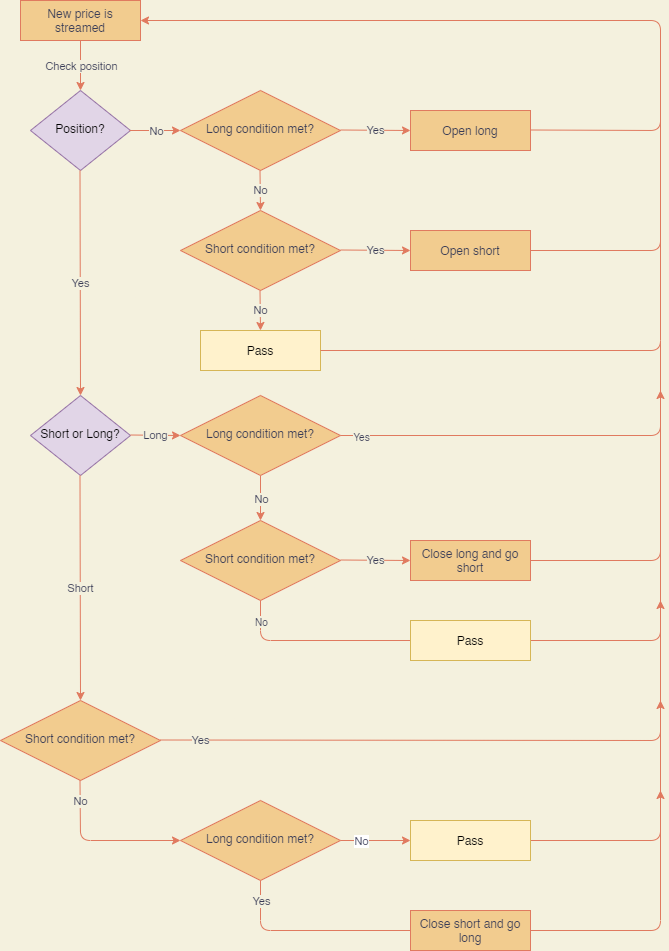

The diagram above was exported from draw.io. Its source (the exported page's mxGraphModel, read from the mxfile embedded in the PNG):
<mxGraphModel dx="1422" dy="798" grid="1" gridSize="10" guides="1" tooltips="1" connect="1" arrows="1" fold="1" page="1" pageScale="1" pageWidth="827" pageHeight="1169" background="#F4F1DE" math="0" shadow="0">
  <root>
    <mxCell id="WIyWlLk6GJQsqaUBKTNV-0" />
    <mxCell id="WIyWlLk6GJQsqaUBKTNV-1" parent="WIyWlLk6GJQsqaUBKTNV-0" />
    <mxCell id="WIyWlLk6GJQsqaUBKTNV-3" value="New price is streamed" style="whiteSpace=wrap;html=1;fontSize=12;glass=0;strokeWidth=1;shadow=0;fillColor=#F2CC8F;strokeColor=#E07A5F;fontColor=#393C56;" parent="WIyWlLk6GJQsqaUBKTNV-1" vertex="1">
      <mxGeometry x="60" y="80" width="120" height="40" as="geometry" />
    </mxCell>
    <mxCell id="WIyWlLk6GJQsqaUBKTNV-6" value="Position?" style="rhombus;whiteSpace=wrap;html=1;shadow=0;fontFamily=Helvetica;fontSize=12;align=center;strokeWidth=1;spacing=6;spacingTop=-4;fillColor=#e1d5e7;strokeColor=#9673a6;" parent="WIyWlLk6GJQsqaUBKTNV-1" vertex="1">
      <mxGeometry x="70" y="170" width="100" height="80" as="geometry" />
    </mxCell>
    <mxCell id="WIyWlLk6GJQsqaUBKTNV-10" value="Short or Long?" style="rhombus;whiteSpace=wrap;html=1;shadow=0;fontFamily=Helvetica;fontSize=12;align=center;strokeWidth=1;spacing=6;spacingTop=-4;fillColor=#e1d5e7;strokeColor=#9673a6;" parent="WIyWlLk6GJQsqaUBKTNV-1" vertex="1">
      <mxGeometry x="70" y="475" width="100" height="80" as="geometry" />
    </mxCell>
    <mxCell id="DTCYm0wzeM4vk4XQdGB6-1" value="Long condition met?" style="rhombus;whiteSpace=wrap;html=1;shadow=0;fontFamily=Helvetica;fontSize=12;align=center;strokeWidth=1;spacing=6;spacingTop=-4;fillColor=#F2CC8F;strokeColor=#E07A5F;fontColor=#393C56;" parent="WIyWlLk6GJQsqaUBKTNV-1" vertex="1">
      <mxGeometry x="220" y="170" width="160" height="80" as="geometry" />
    </mxCell>
    <mxCell id="DTCYm0wzeM4vk4XQdGB6-5" value="Short condition met?" style="rhombus;whiteSpace=wrap;html=1;shadow=0;fontFamily=Helvetica;fontSize=12;align=center;strokeWidth=1;spacing=6;spacingTop=-4;fillColor=#F2CC8F;strokeColor=#E07A5F;fontColor=#393C56;" parent="WIyWlLk6GJQsqaUBKTNV-1" vertex="1">
      <mxGeometry x="220" y="290" width="160" height="80" as="geometry" />
    </mxCell>
    <mxCell id="DTCYm0wzeM4vk4XQdGB6-10" value="Pass" style="whiteSpace=wrap;html=1;fontSize=12;glass=0;strokeWidth=1;shadow=0;fillColor=#fff2cc;strokeColor=#d6b656;" parent="WIyWlLk6GJQsqaUBKTNV-1" vertex="1">
      <mxGeometry x="240" y="410" width="120" height="40" as="geometry" />
    </mxCell>
    <mxCell id="DTCYm0wzeM4vk4XQdGB6-11" value="" style="endArrow=classic;html=1;fontSize=10;entryX=1;entryY=0.5;entryDx=0;entryDy=0;labelBackgroundColor=#F4F1DE;strokeColor=#E07A5F;fontColor=#393C56;" parent="WIyWlLk6GJQsqaUBKTNV-1" target="WIyWlLk6GJQsqaUBKTNV-3" edge="1">
      <mxGeometry width="50" height="50" relative="1" as="geometry">
        <mxPoint x="360" y="430" as="sourcePoint" />
        <mxPoint x="350" y="80" as="targetPoint" />
        <Array as="points">
          <mxPoint x="700" y="430" />
          <mxPoint x="700" y="100" />
        </Array>
      </mxGeometry>
    </mxCell>
    <mxCell id="DTCYm0wzeM4vk4XQdGB6-19" value="" style="endArrow=classic;html=1;fontSize=10;entryX=0.5;entryY=0;entryDx=0;entryDy=0;exitX=0.5;exitY=1;exitDx=0;exitDy=0;labelBackgroundColor=#F4F1DE;strokeColor=#E07A5F;fontColor=#393C56;" parent="WIyWlLk6GJQsqaUBKTNV-1" source="WIyWlLk6GJQsqaUBKTNV-3" target="WIyWlLk6GJQsqaUBKTNV-6" edge="1">
      <mxGeometry relative="1" as="geometry">
        <mxPoint x="80" y="140" as="sourcePoint" />
        <mxPoint x="180" y="140" as="targetPoint" />
      </mxGeometry>
    </mxCell>
    <mxCell id="DTCYm0wzeM4vk4XQdGB6-20" value="Check position" style="edgeLabel;resizable=0;html=1;align=center;verticalAlign=middle;labelBackgroundColor=#F4F1DE;fontColor=#393C56;" parent="DTCYm0wzeM4vk4XQdGB6-19" connectable="0" vertex="1">
      <mxGeometry relative="1" as="geometry" />
    </mxCell>
    <mxCell id="DTCYm0wzeM4vk4XQdGB6-24" value="" style="endArrow=classic;html=1;fontSize=10;entryX=0.5;entryY=0;entryDx=0;entryDy=0;exitX=0.5;exitY=1;exitDx=0;exitDy=0;labelBackgroundColor=#F4F1DE;strokeColor=#E07A5F;fontColor=#393C56;" parent="WIyWlLk6GJQsqaUBKTNV-1" target="WIyWlLk6GJQsqaUBKTNV-10" edge="1">
      <mxGeometry relative="1" as="geometry">
        <mxPoint x="119.5" y="250" as="sourcePoint" />
        <mxPoint x="119.5" y="300" as="targetPoint" />
      </mxGeometry>
    </mxCell>
    <mxCell id="DTCYm0wzeM4vk4XQdGB6-25" value="Yes" style="edgeLabel;resizable=0;html=1;align=center;verticalAlign=middle;labelBackgroundColor=#F4F1DE;fontColor=#393C56;" parent="DTCYm0wzeM4vk4XQdGB6-24" connectable="0" vertex="1">
      <mxGeometry relative="1" as="geometry" />
    </mxCell>
    <mxCell id="DTCYm0wzeM4vk4XQdGB6-26" value="" style="endArrow=classic;html=1;fontSize=10;entryX=0;entryY=0.5;entryDx=0;entryDy=0;exitX=0.5;exitY=1;exitDx=0;exitDy=0;labelBackgroundColor=#F4F1DE;strokeColor=#E07A5F;fontColor=#393C56;" parent="WIyWlLk6GJQsqaUBKTNV-1" target="DTCYm0wzeM4vk4XQdGB6-1" edge="1">
      <mxGeometry relative="1" as="geometry">
        <mxPoint x="169" y="210" as="sourcePoint" />
        <mxPoint x="169" y="260" as="targetPoint" />
      </mxGeometry>
    </mxCell>
    <mxCell id="DTCYm0wzeM4vk4XQdGB6-27" value="No" style="edgeLabel;resizable=0;html=1;align=center;verticalAlign=middle;labelBackgroundColor=#F4F1DE;fontColor=#393C56;" parent="DTCYm0wzeM4vk4XQdGB6-26" connectable="0" vertex="1">
      <mxGeometry relative="1" as="geometry" />
    </mxCell>
    <mxCell id="DTCYm0wzeM4vk4XQdGB6-30" value="" style="endArrow=classic;html=1;fontSize=10;exitX=0.5;exitY=1;exitDx=0;exitDy=0;labelBackgroundColor=#F4F1DE;strokeColor=#E07A5F;fontColor=#393C56;" parent="WIyWlLk6GJQsqaUBKTNV-1" edge="1">
      <mxGeometry relative="1" as="geometry">
        <mxPoint x="299.5" y="250" as="sourcePoint" />
        <mxPoint x="300" y="290" as="targetPoint" />
      </mxGeometry>
    </mxCell>
    <mxCell id="DTCYm0wzeM4vk4XQdGB6-31" value="No" style="edgeLabel;resizable=0;html=1;align=center;verticalAlign=middle;labelBackgroundColor=#F4F1DE;fontColor=#393C56;" parent="DTCYm0wzeM4vk4XQdGB6-30" connectable="0" vertex="1">
      <mxGeometry relative="1" as="geometry" />
    </mxCell>
    <mxCell id="DTCYm0wzeM4vk4XQdGB6-33" value="" style="endArrow=classic;html=1;fontSize=10;exitX=0.5;exitY=1;exitDx=0;exitDy=0;labelBackgroundColor=#F4F1DE;strokeColor=#E07A5F;fontColor=#393C56;" parent="WIyWlLk6GJQsqaUBKTNV-1" edge="1">
      <mxGeometry relative="1" as="geometry">
        <mxPoint x="299.5" y="370" as="sourcePoint" />
        <mxPoint x="300" y="410" as="targetPoint" />
      </mxGeometry>
    </mxCell>
    <mxCell id="DTCYm0wzeM4vk4XQdGB6-34" value="No" style="edgeLabel;resizable=0;html=1;align=center;verticalAlign=middle;labelBackgroundColor=#F4F1DE;fontColor=#393C56;" parent="DTCYm0wzeM4vk4XQdGB6-33" connectable="0" vertex="1">
      <mxGeometry relative="1" as="geometry" />
    </mxCell>
    <mxCell id="DTCYm0wzeM4vk4XQdGB6-35" value="" style="endArrow=classic;html=1;fontSize=10;exitX=0.5;exitY=1;exitDx=0;exitDy=0;labelBackgroundColor=#F4F1DE;strokeColor=#E07A5F;fontColor=#393C56;" parent="WIyWlLk6GJQsqaUBKTNV-1" edge="1">
      <mxGeometry relative="1" as="geometry">
        <mxPoint x="380" y="209.5" as="sourcePoint" />
        <mxPoint x="450" y="210" as="targetPoint" />
      </mxGeometry>
    </mxCell>
    <mxCell id="DTCYm0wzeM4vk4XQdGB6-36" value="Yes" style="edgeLabel;resizable=0;html=1;align=center;verticalAlign=middle;labelBackgroundColor=#F4F1DE;fontColor=#393C56;" parent="DTCYm0wzeM4vk4XQdGB6-35" connectable="0" vertex="1">
      <mxGeometry relative="1" as="geometry" />
    </mxCell>
    <mxCell id="DTCYm0wzeM4vk4XQdGB6-37" value="" style="endArrow=classic;html=1;fontSize=10;exitX=0.5;exitY=1;exitDx=0;exitDy=0;labelBackgroundColor=#F4F1DE;strokeColor=#E07A5F;fontColor=#393C56;" parent="WIyWlLk6GJQsqaUBKTNV-1" edge="1">
      <mxGeometry relative="1" as="geometry">
        <mxPoint x="380" y="329.5" as="sourcePoint" />
        <mxPoint x="450" y="330" as="targetPoint" />
      </mxGeometry>
    </mxCell>
    <mxCell id="DTCYm0wzeM4vk4XQdGB6-38" value="Yes" style="edgeLabel;resizable=0;html=1;align=center;verticalAlign=middle;labelBackgroundColor=#F4F1DE;fontColor=#393C56;" parent="DTCYm0wzeM4vk4XQdGB6-37" connectable="0" vertex="1">
      <mxGeometry relative="1" as="geometry" />
    </mxCell>
    <mxCell id="DTCYm0wzeM4vk4XQdGB6-39" value="Open long" style="whiteSpace=wrap;html=1;fontSize=12;glass=0;strokeWidth=1;shadow=0;fillColor=#F2CC8F;strokeColor=#E07A5F;fontColor=#393C56;" parent="WIyWlLk6GJQsqaUBKTNV-1" vertex="1">
      <mxGeometry x="450" y="190" width="120" height="40" as="geometry" />
    </mxCell>
    <mxCell id="DTCYm0wzeM4vk4XQdGB6-40" value="Open short" style="whiteSpace=wrap;html=1;fontSize=12;glass=0;strokeWidth=1;shadow=0;fillColor=#F2CC8F;strokeColor=#E07A5F;fontColor=#393C56;" parent="WIyWlLk6GJQsqaUBKTNV-1" vertex="1">
      <mxGeometry x="450" y="310" width="120" height="40" as="geometry" />
    </mxCell>
    <mxCell id="DTCYm0wzeM4vk4XQdGB6-44" value="" style="endArrow=none;html=1;fontSize=10;labelBackgroundColor=#F4F1DE;strokeColor=#E07A5F;fontColor=#393C56;" parent="WIyWlLk6GJQsqaUBKTNV-1" edge="1">
      <mxGeometry width="50" height="50" relative="1" as="geometry">
        <mxPoint x="570" y="330" as="sourcePoint" />
        <mxPoint x="700" y="310" as="targetPoint" />
        <Array as="points">
          <mxPoint x="700" y="330" />
        </Array>
      </mxGeometry>
    </mxCell>
    <mxCell id="DTCYm0wzeM4vk4XQdGB6-45" value="" style="endArrow=none;html=1;fontSize=10;labelBackgroundColor=#F4F1DE;strokeColor=#E07A5F;fontColor=#393C56;" parent="WIyWlLk6GJQsqaUBKTNV-1" edge="1">
      <mxGeometry width="50" height="50" relative="1" as="geometry">
        <mxPoint x="570" y="209.5" as="sourcePoint" />
        <mxPoint x="700" y="190" as="targetPoint" />
        <Array as="points">
          <mxPoint x="700" y="210" />
        </Array>
      </mxGeometry>
    </mxCell>
    <mxCell id="DTCYm0wzeM4vk4XQdGB6-46" value="" style="endArrow=classic;html=1;fontSize=10;labelBackgroundColor=#F4F1DE;strokeColor=#E07A5F;fontColor=#393C56;" parent="WIyWlLk6GJQsqaUBKTNV-1" edge="1">
      <mxGeometry relative="1" as="geometry">
        <mxPoint x="170" y="514.5" as="sourcePoint" />
        <mxPoint x="220" y="515" as="targetPoint" />
      </mxGeometry>
    </mxCell>
    <mxCell id="DTCYm0wzeM4vk4XQdGB6-47" value="Long" style="edgeLabel;resizable=0;html=1;align=center;verticalAlign=middle;labelBackgroundColor=#F4F1DE;fontColor=#393C56;" parent="DTCYm0wzeM4vk4XQdGB6-46" connectable="0" vertex="1">
      <mxGeometry relative="1" as="geometry" />
    </mxCell>
    <mxCell id="DTCYm0wzeM4vk4XQdGB6-48" value="Long condition met?" style="rhombus;whiteSpace=wrap;html=1;shadow=0;fontFamily=Helvetica;fontSize=12;align=center;strokeWidth=1;spacing=6;spacingTop=-4;fillColor=#F2CC8F;strokeColor=#E07A5F;fontColor=#393C56;" parent="WIyWlLk6GJQsqaUBKTNV-1" vertex="1">
      <mxGeometry x="220" y="475" width="160" height="80" as="geometry" />
    </mxCell>
    <mxCell id="DTCYm0wzeM4vk4XQdGB6-51" value="" style="endArrow=classic;html=1;fontSize=10;labelBackgroundColor=#F4F1DE;strokeColor=#E07A5F;fontColor=#393C56;" parent="WIyWlLk6GJQsqaUBKTNV-1" edge="1">
      <mxGeometry relative="1" as="geometry">
        <mxPoint x="300" y="555" as="sourcePoint" />
        <mxPoint x="300" y="600" as="targetPoint" />
      </mxGeometry>
    </mxCell>
    <mxCell id="DTCYm0wzeM4vk4XQdGB6-52" value="No" style="edgeLabel;resizable=0;html=1;align=center;verticalAlign=middle;labelBackgroundColor=#F4F1DE;fontColor=#393C56;" parent="DTCYm0wzeM4vk4XQdGB6-51" connectable="0" vertex="1">
      <mxGeometry relative="1" as="geometry" />
    </mxCell>
    <mxCell id="DTCYm0wzeM4vk4XQdGB6-54" value="" style="endArrow=none;html=1;fontSize=10;exitX=1;exitY=0.5;exitDx=0;exitDy=0;labelBackgroundColor=#F4F1DE;strokeColor=#E07A5F;fontColor=#393C56;" parent="WIyWlLk6GJQsqaUBKTNV-1" source="DTCYm0wzeM4vk4XQdGB6-48" edge="1">
      <mxGeometry width="50" height="50" relative="1" as="geometry">
        <mxPoint x="380" y="520" as="sourcePoint" />
        <mxPoint x="700" y="420" as="targetPoint" />
        <Array as="points">
          <mxPoint x="700" y="515" />
        </Array>
      </mxGeometry>
    </mxCell>
    <mxCell id="DTCYm0wzeM4vk4XQdGB6-55" value="Yes" style="edgeLabel;html=1;align=center;verticalAlign=middle;resizable=0;points=[];fontSize=10;labelBackgroundColor=#F4F1DE;fontColor=#393C56;" parent="DTCYm0wzeM4vk4XQdGB6-54" vertex="1" connectable="0">
      <mxGeometry x="-0.8664" y="-4" relative="1" as="geometry">
        <mxPoint x="-8" y="-4.000000000000001" as="offset" />
      </mxGeometry>
    </mxCell>
    <mxCell id="DTCYm0wzeM4vk4XQdGB6-56" value="Short condition met?" style="rhombus;whiteSpace=wrap;html=1;shadow=0;fontFamily=Helvetica;fontSize=12;align=center;strokeWidth=1;spacing=6;spacingTop=-4;fillColor=#F2CC8F;strokeColor=#E07A5F;fontColor=#393C56;" parent="WIyWlLk6GJQsqaUBKTNV-1" vertex="1">
      <mxGeometry x="220" y="600" width="160" height="80" as="geometry" />
    </mxCell>
    <mxCell id="DTCYm0wzeM4vk4XQdGB6-61" value="" style="endArrow=classic;html=1;fontSize=10;exitX=0.5;exitY=1;exitDx=0;exitDy=0;labelBackgroundColor=#F4F1DE;strokeColor=#E07A5F;fontColor=#393C56;" parent="WIyWlLk6GJQsqaUBKTNV-1" source="DTCYm0wzeM4vk4XQdGB6-56" edge="1">
      <mxGeometry width="50" height="50" relative="1" as="geometry">
        <mxPoint x="330" y="750" as="sourcePoint" />
        <mxPoint x="700" y="470" as="targetPoint" />
        <Array as="points">
          <mxPoint x="300" y="720" />
          <mxPoint x="700" y="720" />
        </Array>
      </mxGeometry>
    </mxCell>
    <mxCell id="DTCYm0wzeM4vk4XQdGB6-66" value="No" style="edgeLabel;html=1;align=center;verticalAlign=middle;resizable=0;points=[];fontSize=10;labelBackgroundColor=#F4F1DE;fontColor=#393C56;" parent="DTCYm0wzeM4vk4XQdGB6-61" vertex="1" connectable="0">
      <mxGeometry x="-0.8174" y="-4" relative="1" as="geometry">
        <mxPoint x="-23" y="-24" as="offset" />
      </mxGeometry>
    </mxCell>
    <mxCell id="DTCYm0wzeM4vk4XQdGB6-62" value="" style="endArrow=classic;html=1;fontSize=10;exitX=0.5;exitY=1;exitDx=0;exitDy=0;labelBackgroundColor=#F4F1DE;strokeColor=#E07A5F;fontColor=#393C56;" parent="WIyWlLk6GJQsqaUBKTNV-1" edge="1">
      <mxGeometry relative="1" as="geometry">
        <mxPoint x="380" y="639.5" as="sourcePoint" />
        <mxPoint x="450" y="640" as="targetPoint" />
      </mxGeometry>
    </mxCell>
    <mxCell id="DTCYm0wzeM4vk4XQdGB6-63" value="Yes" style="edgeLabel;resizable=0;html=1;align=center;verticalAlign=middle;labelBackgroundColor=#F4F1DE;fontColor=#393C56;" parent="DTCYm0wzeM4vk4XQdGB6-62" connectable="0" vertex="1">
      <mxGeometry relative="1" as="geometry" />
    </mxCell>
    <mxCell id="DTCYm0wzeM4vk4XQdGB6-64" value="Close long and go short" style="whiteSpace=wrap;html=1;fontSize=12;glass=0;strokeWidth=1;shadow=0;fillColor=#F2CC8F;strokeColor=#E07A5F;fontColor=#393C56;" parent="WIyWlLk6GJQsqaUBKTNV-1" vertex="1">
      <mxGeometry x="450" y="620" width="120" height="40" as="geometry" />
    </mxCell>
    <mxCell id="DTCYm0wzeM4vk4XQdGB6-65" value="" style="endArrow=none;html=1;fontSize=10;labelBackgroundColor=#F4F1DE;strokeColor=#E07A5F;fontColor=#393C56;" parent="WIyWlLk6GJQsqaUBKTNV-1" edge="1">
      <mxGeometry width="50" height="50" relative="1" as="geometry">
        <mxPoint x="570" y="640" as="sourcePoint" />
        <mxPoint x="700" y="620" as="targetPoint" />
        <Array as="points">
          <mxPoint x="700" y="640" />
        </Array>
      </mxGeometry>
    </mxCell>
    <mxCell id="DTCYm0wzeM4vk4XQdGB6-67" value="" style="endArrow=classic;html=1;fontSize=10;entryX=0.5;entryY=0;entryDx=0;entryDy=0;exitX=0.5;exitY=1;exitDx=0;exitDy=0;labelBackgroundColor=#F4F1DE;strokeColor=#E07A5F;fontColor=#393C56;" parent="WIyWlLk6GJQsqaUBKTNV-1" edge="1">
      <mxGeometry relative="1" as="geometry">
        <mxPoint x="119.5" y="555" as="sourcePoint" />
        <mxPoint x="120" y="780" as="targetPoint" />
      </mxGeometry>
    </mxCell>
    <mxCell id="DTCYm0wzeM4vk4XQdGB6-68" value="Short" style="edgeLabel;resizable=0;html=1;align=center;verticalAlign=middle;labelBackgroundColor=#F4F1DE;fontColor=#393C56;" parent="DTCYm0wzeM4vk4XQdGB6-67" connectable="0" vertex="1">
      <mxGeometry relative="1" as="geometry" />
    </mxCell>
    <mxCell id="DTCYm0wzeM4vk4XQdGB6-69" value="&lt;font style=&quot;font-size: 12px&quot;&gt;Pass&lt;/font&gt;" style="whiteSpace=wrap;html=1;fontSize=10;fillColor=#fff2cc;strokeColor=#d6b656;" parent="WIyWlLk6GJQsqaUBKTNV-1" vertex="1">
      <mxGeometry x="450" y="700" width="120" height="40" as="geometry" />
    </mxCell>
    <mxCell id="DTCYm0wzeM4vk4XQdGB6-74" value="Short condition met?" style="rhombus;whiteSpace=wrap;html=1;shadow=0;fontFamily=Helvetica;fontSize=12;align=center;strokeWidth=1;spacing=6;spacingTop=-4;fillColor=#F2CC8F;strokeColor=#E07A5F;fontColor=#393C56;" parent="WIyWlLk6GJQsqaUBKTNV-1" vertex="1">
      <mxGeometry x="40" y="780" width="160" height="80" as="geometry" />
    </mxCell>
    <mxCell id="DTCYm0wzeM4vk4XQdGB6-75" value="" style="endArrow=classic;html=1;fontSize=10;exitX=0.5;exitY=1;exitDx=0;exitDy=0;labelBackgroundColor=#F4F1DE;strokeColor=#E07A5F;fontColor=#393C56;" parent="WIyWlLk6GJQsqaUBKTNV-1" edge="1">
      <mxGeometry relative="1" as="geometry">
        <mxPoint x="200" y="819.5" as="sourcePoint" />
        <mxPoint x="700" y="680" as="targetPoint" />
        <Array as="points">
          <mxPoint x="700" y="820" />
        </Array>
      </mxGeometry>
    </mxCell>
    <mxCell id="DTCYm0wzeM4vk4XQdGB6-76" value="Yes" style="edgeLabel;resizable=0;html=1;align=center;verticalAlign=middle;labelBackgroundColor=#F4F1DE;fontColor=#393C56;" parent="DTCYm0wzeM4vk4XQdGB6-75" connectable="0" vertex="1">
      <mxGeometry relative="1" as="geometry">
        <mxPoint x="-280" y="0.18" as="offset" />
      </mxGeometry>
    </mxCell>
    <mxCell id="DTCYm0wzeM4vk4XQdGB6-77" value="" style="endArrow=classic;html=1;fontSize=10;labelBackgroundColor=#F4F1DE;strokeColor=#E07A5F;fontColor=#393C56;entryX=0;entryY=0.5;entryDx=0;entryDy=0;" parent="WIyWlLk6GJQsqaUBKTNV-1" target="DTCYm0wzeM4vk4XQdGB6-83" edge="1">
      <mxGeometry relative="1" as="geometry">
        <mxPoint x="119.5" y="860" as="sourcePoint" />
        <mxPoint x="300" y="920" as="targetPoint" />
        <Array as="points">
          <mxPoint x="120" y="920" />
        </Array>
      </mxGeometry>
    </mxCell>
    <mxCell id="DTCYm0wzeM4vk4XQdGB6-78" value="No" style="edgeLabel;resizable=0;html=1;align=center;verticalAlign=middle;labelBackgroundColor=#F4F1DE;fontColor=#393C56;" parent="DTCYm0wzeM4vk4XQdGB6-77" connectable="0" vertex="1">
      <mxGeometry relative="1" as="geometry">
        <mxPoint x="-20" y="-40" as="offset" />
      </mxGeometry>
    </mxCell>
    <mxCell id="DTCYm0wzeM4vk4XQdGB6-81" value="" style="endArrow=classic;html=1;fontSize=10;exitX=1;exitY=0.5;exitDx=0;exitDy=0;labelBackgroundColor=#F4F1DE;strokeColor=#E07A5F;fontColor=#393C56;" parent="WIyWlLk6GJQsqaUBKTNV-1" source="DTCYm0wzeM4vk4XQdGB6-90" edge="1">
      <mxGeometry relative="1" as="geometry">
        <mxPoint x="420" y="919.5" as="sourcePoint" />
        <mxPoint x="700" y="780" as="targetPoint" />
        <Array as="points">
          <mxPoint x="700" y="920" />
        </Array>
      </mxGeometry>
    </mxCell>
    <mxCell id="DTCYm0wzeM4vk4XQdGB6-83" value="Long condition met?" style="rhombus;whiteSpace=wrap;html=1;shadow=0;fontFamily=Helvetica;fontSize=12;align=center;strokeWidth=1;spacing=6;spacingTop=-4;fillColor=#F2CC8F;strokeColor=#E07A5F;fontColor=#393C56;" parent="WIyWlLk6GJQsqaUBKTNV-1" vertex="1">
      <mxGeometry x="220" y="880" width="160" height="80" as="geometry" />
    </mxCell>
    <mxCell id="DTCYm0wzeM4vk4XQdGB6-85" value="" style="endArrow=classic;html=1;fontSize=10;labelBackgroundColor=#F4F1DE;strokeColor=#E07A5F;fontColor=#393C56;exitX=0.5;exitY=1;exitDx=0;exitDy=0;" parent="WIyWlLk6GJQsqaUBKTNV-1" source="DTCYm0wzeM4vk4XQdGB6-83" edge="1">
      <mxGeometry relative="1" as="geometry">
        <mxPoint x="380" y="1010" as="sourcePoint" />
        <mxPoint x="700" y="870" as="targetPoint" />
        <Array as="points">
          <mxPoint x="300" y="1010" />
          <mxPoint x="700" y="1010" />
        </Array>
      </mxGeometry>
    </mxCell>
    <mxCell id="DTCYm0wzeM4vk4XQdGB6-86" value="Yes" style="edgeLabel;resizable=0;html=1;align=center;verticalAlign=middle;labelBackgroundColor=#F4F1DE;fontColor=#393C56;" parent="DTCYm0wzeM4vk4XQdGB6-85" connectable="0" vertex="1">
      <mxGeometry relative="1" as="geometry">
        <mxPoint x="-245" y="-30" as="offset" />
      </mxGeometry>
    </mxCell>
    <mxCell id="DTCYm0wzeM4vk4XQdGB6-89" value="Close short and go long" style="whiteSpace=wrap;html=1;fontSize=12;glass=0;strokeWidth=1;shadow=0;fillColor=#F2CC8F;strokeColor=#E07A5F;fontColor=#393C56;" parent="WIyWlLk6GJQsqaUBKTNV-1" vertex="1">
      <mxGeometry x="450" y="990" width="120" height="40" as="geometry" />
    </mxCell>
    <mxCell id="DTCYm0wzeM4vk4XQdGB6-90" value="&lt;font style=&quot;font-size: 12px&quot;&gt;Pass&lt;/font&gt;" style="whiteSpace=wrap;html=1;fontSize=10;fillColor=#fff2cc;strokeColor=#d6b656;" parent="WIyWlLk6GJQsqaUBKTNV-1" vertex="1">
      <mxGeometry x="450" y="900" width="120" height="40" as="geometry" />
    </mxCell>
    <mxCell id="DTCYm0wzeM4vk4XQdGB6-91" value="" style="endArrow=classic;html=1;fontSize=10;exitX=1;exitY=0.5;exitDx=0;exitDy=0;labelBackgroundColor=#F4F1DE;strokeColor=#E07A5F;fontColor=#393C56;" parent="WIyWlLk6GJQsqaUBKTNV-1" source="DTCYm0wzeM4vk4XQdGB6-83" target="DTCYm0wzeM4vk4XQdGB6-90" edge="1">
      <mxGeometry relative="1" as="geometry">
        <mxPoint x="380" y="920" as="sourcePoint" />
        <mxPoint x="700" y="780" as="targetPoint" />
        <Array as="points" />
      </mxGeometry>
    </mxCell>
    <mxCell id="DTCYm0wzeM4vk4XQdGB6-92" value="No" style="edgeLabel;html=1;align=center;verticalAlign=middle;resizable=0;points=[];fontColor=#393C56;" parent="DTCYm0wzeM4vk4XQdGB6-91" vertex="1" connectable="0">
      <mxGeometry x="-0.8842" relative="1" as="geometry">
        <mxPoint x="16" as="offset" />
      </mxGeometry>
    </mxCell>
  </root>
</mxGraphModel>